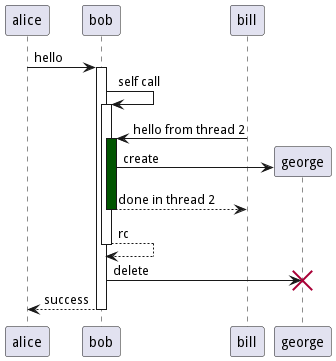

The diagram above was rendered by PlantUML. Its source (embedded in the PNG):
@startuml
autoactivate on
alice -> bob : hello
bob -> bob : self call
bill -> bob #005500 : hello from thread 2
bob -> george ** : create
return done in thread 2
return rc
bob -> george !! : delete
return success
@enduml